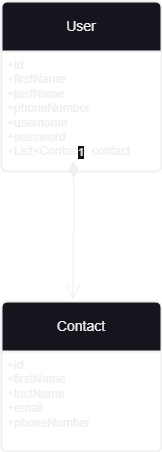

The diagram above was exported from draw.io. Its source (the exported page's mxGraphModel, read from the mxfile embedded in the PNG):
<mxGraphModel dx="781" dy="1598" grid="1" gridSize="10" guides="1" tooltips="1" connect="1" arrows="1" fold="1" page="1" pageScale="1" pageWidth="850" pageHeight="1100" math="0" shadow="0">
  <root>
    <mxCell id="0" />
    <mxCell id="1" parent="0" />
    <mxCell id="sW65MmK1fqXwH9ykS5eu-1" value="Contact" style="swimlane;childLayout=stackLayout;horizontal=1;startSize=50;horizontalStack=0;rounded=1;fontSize=14;fontStyle=0;strokeWidth=2;resizeParent=0;resizeLast=1;shadow=0;dashed=0;align=center;arcSize=4;whiteSpace=wrap;html=1;" parent="1" vertex="1">
      <mxGeometry x="320" y="180" width="160" height="150" as="geometry" />
    </mxCell>
    <mxCell id="sW65MmK1fqXwH9ykS5eu-2" value="+id&lt;br&gt;+firstName&lt;br&gt;+lastName&lt;br&gt;+email&lt;br&gt;+phoneNumber" style="align=left;strokeColor=none;fillColor=none;spacingLeft=4;fontSize=12;verticalAlign=top;resizable=0;rotatable=0;part=1;html=1;" parent="sW65MmK1fqXwH9ykS5eu-1" vertex="1">
      <mxGeometry y="50" width="160" height="100" as="geometry" />
    </mxCell>
    <mxCell id="sW65MmK1fqXwH9ykS5eu-5" value="User" style="swimlane;childLayout=stackLayout;horizontal=1;startSize=50;horizontalStack=0;rounded=1;fontSize=14;fontStyle=0;strokeWidth=2;resizeParent=0;resizeLast=1;shadow=0;dashed=0;align=center;arcSize=4;whiteSpace=wrap;html=1;" parent="1" vertex="1">
      <mxGeometry x="320" y="-120" width="160" height="170" as="geometry" />
    </mxCell>
    <mxCell id="sW65MmK1fqXwH9ykS5eu-6" value="+id&lt;br&gt;+firstName&lt;br&gt;+lastName&lt;br&gt;+phoneNumber&lt;br&gt;+username&lt;br&gt;+password&lt;br&gt;+List&amp;lt;Contact&amp;gt; contact" style="align=left;strokeColor=none;fillColor=none;spacingLeft=4;fontSize=12;verticalAlign=top;resizable=0;rotatable=0;part=1;html=1;" parent="sW65MmK1fqXwH9ykS5eu-5" vertex="1">
      <mxGeometry y="50" width="160" height="120" as="geometry" />
    </mxCell>
    <mxCell id="sW65MmK1fqXwH9ykS5eu-7" value="1" style="endArrow=open;html=1;endSize=12;startArrow=diamondThin;startSize=14;startFill=1;edgeStyle=orthogonalEdgeStyle;align=left;verticalAlign=bottom;rounded=0;entryX=0.447;entryY=-0.013;entryDx=0;entryDy=0;entryPerimeter=0;" parent="1" target="sW65MmK1fqXwH9ykS5eu-1" edge="1">
      <mxGeometry x="-1" y="3" relative="1" as="geometry">
        <mxPoint x="392" y="40" as="sourcePoint" />
        <mxPoint x="450" y="150" as="targetPoint" />
      </mxGeometry>
    </mxCell>
  </root>
</mxGraphModel>